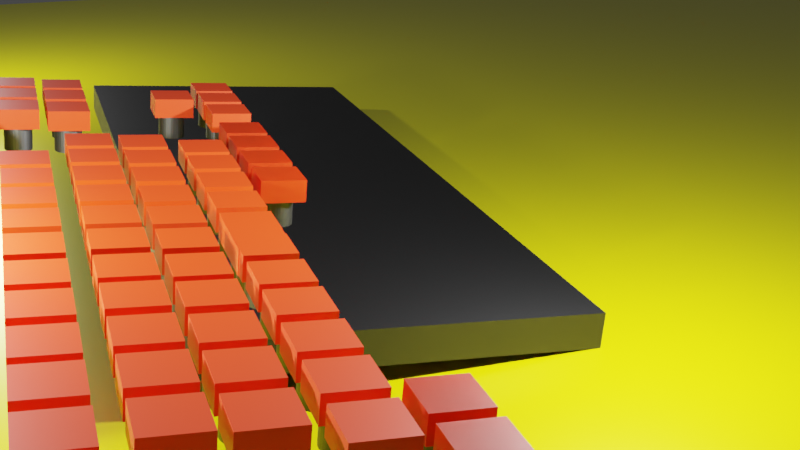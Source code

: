# Source: teclado.blend  (saved by Blender 3.1.7; exported with 4.5.12 LTS)
import bpy
from mathutils import Matrix  # noqa: F401  (used for matrix-valued properties, if any)

bpy.ops.wm.read_factory_settings(use_empty=True)
scene = bpy.context.scene
scene.name = 'Scene'

# ---- collections
col_keyboard = bpy.data.collections.new('keyboard'); scene.collection.children.link(col_keyboard)
col_pitutes = bpy.data.collections.new('Pitutes'); col_keyboard.children.link(col_pitutes)
col_key = bpy.data.collections.new('Key'); col_keyboard.children.link(col_key)
col_function_row = bpy.data.collections.new('Function Row'); col_keyboard.children.link(col_function_row)
col_number_row = bpy.data.collections.new('Number row'); col_keyboard.children.link(col_number_row)
col_qwery_row = bpy.data.collections.new('qwery row'); col_keyboard.children.link(col_qwery_row)
col_asdf_row = bpy.data.collections.new('asdf row'); col_keyboard.children.link(col_asdf_row)
col_zxcv_row = bpy.data.collections.new('zxcv row'); col_keyboard.children.link(col_zxcv_row)
col_down_row = bpy.data.collections.new('down row'); col_keyboard.children.link(col_down_row)
col_extra_keys = bpy.data.collections.new('Extra keys'); col_keyboard.children.link(col_extra_keys)

# ---- materials (node trees are filled in below, after node groups)
mat_reflective = bpy.data.materials.new('Reflective')
mat_reflective.use_transparent_shadow = False
mat_black = bpy.data.materials.new('Black')
mat_black.use_transparent_shadow = False
mat_orange = bpy.data.materials.new('Orange')
mat_orange.use_transparent_shadow = False
mat_metalico = bpy.data.materials.new('Metalico?')
mat_metalico.use_transparent_shadow = False

# ---- material node trees
mat_reflective.use_nodes = True; mat_reflective.node_tree.nodes.clear()
_N = mat_reflective.node_tree.nodes; _L = mat_reflective.node_tree.links
n0 = _N.new('ShaderNodeBsdfPrincipled'); n0.name = 'Principled BSDF'; n0.location = (10, 300)
n0.distribution = 'GGX'
n0.subsurface_method = 'RANDOM_WALK_SKIN'
n0.inputs[0].default_value = (0.8, 0.7535, 0.0, 1.0)
n0.inputs[1].default_value = 0.4646
n0.inputs[2].default_value = 0.2717
n0.inputs[3].default_value = 1.45
n0.inputs[13].default_value = 0.9094
n0.inputs[27].default_value = (0.0, 0.0, 0.0, 1.0)
n0.inputs[28].default_value = 1.0
n1 = _N.new('ShaderNodeOutputMaterial'); n1.name = 'Material Output'; n1.location = (300, 300)
_L.new(n0.outputs[0], n1.inputs[0])
n1.is_active_output = True
mat_black.use_nodes = True; mat_black.node_tree.nodes.clear()
_N = mat_black.node_tree.nodes; _L = mat_black.node_tree.links
n0 = _N.new('ShaderNodeBsdfPrincipled'); n0.name = 'Principled BSDF'; n0.location = (10, 300)
n0.distribution = 'GGX'
n0.subsurface_method = 'RANDOM_WALK_SKIN'
n0.inputs[0].default_value = (0.0, 0.0, 0.0, 1.0)
n0.inputs[3].default_value = 1.45
n0.inputs[27].default_value = (0.0, 0.0, 0.0, 1.0)
n0.inputs[28].default_value = 1.0
n1 = _N.new('ShaderNodeOutputMaterial'); n1.name = 'Material Output'; n1.location = (300, 300)
_L.new(n0.outputs[0], n1.inputs[0])
n1.is_active_output = True
mat_orange.use_nodes = True; mat_orange.node_tree.nodes.clear()
_N = mat_orange.node_tree.nodes; _L = mat_orange.node_tree.links
n0 = _N.new('ShaderNodeBsdfPrincipled'); n0.name = 'Principled BSDF'; n0.location = (10, 300)
n0.distribution = 'GGX'
n0.subsurface_method = 'RANDOM_WALK_SKIN'
n0.inputs[0].default_value = (0.8, 0.03698, 0.0, 1.0)
n0.inputs[3].default_value = 1.45
n0.inputs[27].default_value = (0.0, 0.0, 0.0, 1.0)
n0.inputs[28].default_value = 1.0
n1 = _N.new('ShaderNodeOutputMaterial'); n1.name = 'Material Output'; n1.location = (300, 300)
_L.new(n0.outputs[0], n1.inputs[0])
n1.is_active_output = True
mat_metalico.use_nodes = True; mat_metalico.node_tree.nodes.clear()
_N = mat_metalico.node_tree.nodes; _L = mat_metalico.node_tree.links
n0 = _N.new('ShaderNodeBsdfPrincipled'); n0.name = 'Principled BSDF'; n0.location = (10, 300)
n0.distribution = 'GGX'
n0.subsurface_method = 'RANDOM_WALK_SKIN'
n0.inputs[0].default_value = (0.1237, 0.1237, 0.1237, 1.0)
n0.inputs[1].default_value = 1.0
n0.inputs[3].default_value = 1.45
n0.inputs[27].default_value = (0.0, 0.0, 0.0, 1.0)
n0.inputs[28].default_value = 1.0
n1 = _N.new('ShaderNodeOutputMaterial'); n1.name = 'Material Output'; n1.location = (300, 300)
_L.new(n0.outputs[0], n1.inputs[0])
n1.is_active_output = True

# ---- world
world_world = bpy.data.worlds.new('World'); scene.world = world_world
world_world.use_nodes = True; world_world.node_tree.nodes.clear()
_N = world_world.node_tree.nodes; _L = world_world.node_tree.links
n0 = _N.new('ShaderNodeOutputWorld'); n0.name = 'World Output'; n0.location = (300, 300)
n1 = _N.new('ShaderNodeBackground'); n1.name = 'Background'; n1.location = (10, 300)
n1.inputs[0].default_value = (0.05088, 0.05088, 0.05088, 1.0)
_L.new(n1.outputs[0], n0.inputs[0])
n0.is_active_output = True
world_world.color = (0.05088, 0.05088, 0.05088)
world_world.use_sun_shadow = False
world_world.sun_shadow_jitter_overblur = 0.0

# ---- cameras
cam_camera = bpy.data.cameras.new('Camera')

# ---- lights
light_point_001 = bpy.data.lights.new('Point.001', 'POINT')
light_point_001.transmission_factor = 0.0
light_point_001.energy = 1e+04
light_point_001.shadow_soft_size = 0.25
light_point_001.shadow_maximum_resolution = 0.006
light_point_001.use_absolute_resolution = True
light_point_002 = bpy.data.lights.new('Point.002', 'POINT')
light_point_002.transmission_factor = 0.0
light_point_002.energy = 5000.0
light_point_002.shadow_soft_size = 0.25
light_point_002.shadow_maximum_resolution = 0.006
light_point_002.use_absolute_resolution = True
light_point_004 = bpy.data.lights.new('Point.004', 'POINT')
light_point_004.transmission_factor = 0.0
light_point_004.energy = 5000.0
light_point_004.shadow_soft_size = 0.25
light_point_004.shadow_maximum_resolution = 0.006
light_point_004.use_absolute_resolution = True

# ---- meshes
me_plane_001 = bpy.data.meshes.new('Plane.001')
me_plane_001.from_pydata([(-1.0, -1.0, 0.0), (1.0, -1.0, 0.0), (-1.0, 1.0, 0.0), (1.0, 1.0, 0.0)], [], [(0, 1, 3, 2)])
_uv = me_plane_001.uv_layers.new(name='UVMap')
_uv.uv.foreach_set('vector', [0.0, 0.0, 1.0, 0.0, 1.0, 1.0, 0.0, 1.0])
me_plane_001.materials.append(mat_reflective)
me_plane_001.use_remesh_fix_poles = True
me_plane_001.use_remesh_preserve_attributes = False
me_plane_001.update()
me_cube_008 = bpy.data.meshes.new('Cube.008')
me_cube_008.from_pydata([(-1.0, -1.0, -1.0), (-1.0, -1.0, 1.0), (-1.0, 1.0, -1.0), (-1.0, 1.0, 1.0), (1.0, -1.0, -1.0), (1.0, -1.0, 1.0), (1.0, 1.0, -1.0), (1.0, 1.0, 1.0)], [], [(0, 1, 3, 2), (2, 3, 7, 6), (6, 7, 5, 4), (4, 5, 1, 0), (2, 6, 4, 0), (7, 3, 1, 5)])
_uv = me_cube_008.uv_layers.new(name='UVMap')
_uv.uv.foreach_set('vector', [0.375, 0.0, 0.625, 0.0, 0.625, 0.25, 0.375, 0.25, 0.375, 0.25, 0.625, 0.25, 0.625, 0.5, 0.375, 0.5, 0.375, 0.5, 0.625, 0.5, 0.625, 0.75, 0.375, 0.75, 0.375, 0.75, 0.625, 0.75, 0.625, 1.0, 0.375, 1.0, 0.125, 0.5, 0.375, 0.5, 0.375, 0.75, 0.125, 0.75, 0.625, 0.5, 0.875, 0.5, 0.875, 0.75, 0.625, 0.75])
me_cube_008.materials.append(mat_black)
me_cube_008.use_remesh_fix_poles = True
me_cube_008.use_remesh_preserve_attributes = False
me_cube_008.update()
me_cube_010 = bpy.data.meshes.new('Cube.010')
me_cube_010.from_pydata([(-1.0, -1.0, -1.0), (-1.0, -1.0, 1.0), (-1.0, 1.0, -1.0), (-1.0, 1.0, 1.0), (1.0, -1.0, -1.0), (1.0, -1.0, 1.0), (1.0, 1.0, -1.0), (1.0, 1.0, 1.0)], [], [(0, 1, 3, 2), (2, 3, 7, 6), (6, 7, 5, 4), (4, 5, 1, 0), (2, 6, 4, 0), (7, 3, 1, 5)])
_uv = me_cube_010.uv_layers.new(name='UVMap')
_uv.uv.foreach_set('vector', [0.375, 0.0, 0.625, 0.0, 0.625, 0.25, 0.375, 0.25, 0.375, 0.25, 0.625, 0.25, 0.625, 0.5, 0.375, 0.5, 0.375, 0.5, 0.625, 0.5, 0.625, 0.75, 0.375, 0.75, 0.375, 0.75, 0.625, 0.75, 0.625, 1.0, 0.375, 1.0, 0.125, 0.5, 0.375, 0.5, 0.375, 0.75, 0.125, 0.75, 0.625, 0.5, 0.875, 0.5, 0.875, 0.75, 0.625, 0.75])
me_cube_010.materials.append(mat_orange)
me_cube_010.use_remesh_fix_poles = True
me_cube_010.use_remesh_preserve_attributes = False
me_cube_010.update()
me_cube_011 = bpy.data.meshes.new('Cube.011')
me_cube_011.from_pydata([(-1.0, -1.0, -1.0), (-1.0, -1.0, 1.0), (-1.0, 1.0, -1.0), (-1.0, 1.0, 1.0), (1.0, -1.0, -1.0), (1.0, -1.0, 1.0), (1.0, 1.0, -1.0), (1.0, 1.0, 1.0)], [], [(0, 1, 3, 2), (2, 3, 7, 6), (6, 7, 5, 4), (4, 5, 1, 0), (2, 6, 4, 0), (7, 3, 1, 5)])
_uv = me_cube_011.uv_layers.new(name='UVMap')
_uv.uv.foreach_set('vector', [0.375, 0.0, 0.625, 0.0, 0.625, 0.25, 0.375, 0.25, 0.375, 0.25, 0.625, 0.25, 0.625, 0.5, 0.375, 0.5, 0.375, 0.5, 0.625, 0.5, 0.625, 0.75, 0.375, 0.75, 0.375, 0.75, 0.625, 0.75, 0.625, 1.0, 0.375, 1.0, 0.125, 0.5, 0.375, 0.5, 0.375, 0.75, 0.125, 0.75, 0.625, 0.5, 0.875, 0.5, 0.875, 0.75, 0.625, 0.75])
me_cube_011.materials.append(mat_orange)
me_cube_011.use_remesh_fix_poles = True
me_cube_011.use_remesh_preserve_attributes = False
me_cube_011.update()
me_cylinder = bpy.data.meshes.new('Cylinder')
me_cylinder.from_pydata([(-6.653e-18, 0.3011, -0.3307), (7.112e-18, 0.2391, 0.3779), (0.0529, 0.2959, -0.3311), (0.0529, 0.2339, 0.3775), (0.1038, 0.2805, -0.3325), (0.1038, 0.2186, 0.3761), (0.1506, 0.2556, -0.3346), (0.1506, 0.1936, 0.3739), (0.1917, 0.222, -0.3376), (0.1917, 0.16, 0.371), (0.2254, 0.1811, -0.3412), (0.2254, 0.1191, 0.3674), (0.2505, 0.1344, -0.3452), (0.2505, 0.07237, 0.3633), (0.2659, 0.08369, -0.3497), (0.2659, 0.0217, 0.3589), (0.2711, 0.031, -0.3543), (0.2711, -0.031, 0.3543), (0.2659, -0.0217, -0.3589), (0.2659, -0.08369, 0.3497), (0.2505, -0.07237, -0.3633), (0.2505, -0.1344, 0.3452), (0.2254, -0.1191, -0.3674), (0.2254, -0.1811, 0.3412), (0.1917, -0.16, -0.371), (0.1917, -0.222, 0.3376), (0.1506, -0.1936, -0.3739), (0.1506, -0.2556, 0.3346), (0.1038, -0.2186, -0.3761), (0.1038, -0.2805, 0.3325), (0.0529, -0.2339, -0.3775), (0.0529, -0.2959, 0.3311), (-2.37e-08, -0.2391, -0.3779), (-2.37e-08, -0.3011, 0.3307), (-0.0529, -0.2339, -0.3775), (-0.0529, -0.2959, 0.3311), (-0.1038, -0.2186, -0.3761), (-0.1038, -0.2805, 0.3325), (-0.1506, -0.1936, -0.3739), (-0.1506, -0.2556, 0.3346), (-0.1917, -0.16, -0.371), (-0.1917, -0.222, 0.3376), (-0.2254, -0.1191, -0.3674), (-0.2254, -0.1811, 0.3412), (-0.2505, -0.07237, -0.3633), (-0.2505, -0.1344, 0.3452), (-0.2659, -0.0217, -0.3589), (-0.2659, -0.08369, 0.3497), (-0.2711, 0.031, -0.3543), (-0.2711, -0.031, 0.3543), (-0.2659, 0.08369, -0.3497), (-0.2659, 0.0217, 0.3589), (-0.2505, 0.1344, -0.3452), (-0.2505, 0.07237, 0.3633), (-0.2254, 0.1811, -0.3412), (-0.2254, 0.1191, 0.3674), (-0.1917, 0.222, -0.3376), (-0.1917, 0.16, 0.371), (-0.1506, 0.2556, -0.3346), (-0.1506, 0.1936, 0.3739), (-0.1038, 0.2805, -0.3325), (-0.1038, 0.2186, 0.3761), (-0.0529, 0.2959, -0.3311), (-0.0529, 0.2339, 0.3775)], [], [(0, 1, 3, 2), (2, 3, 5, 4), (4, 5, 7, 6), (6, 7, 9, 8), (8, 9, 11, 10), (10, 11, 13, 12), (12, 13, 15, 14), (14, 15, 17, 16), (16, 17, 19, 18), (18, 19, 21, 20), (20, 21, 23, 22), (22, 23, 25, 24), (24, 25, 27, 26), (26, 27, 29, 28), (28, 29, 31, 30), (30, 31, 33, 32), (32, 33, 35, 34), (34, 35, 37, 36), (36, 37, 39, 38), (38, 39, 41, 40), (40, 41, 43, 42), (42, 43, 45, 44), (44, 45, 47, 46), (46, 47, 49, 48), (48, 49, 51, 50), (50, 51, 53, 52), (52, 53, 55, 54), (54, 55, 57, 56), (56, 57, 59, 58), (58, 59, 61, 60), (3, 1, 63, 61, 59, 57, 55, 53, 51, 49, 47, 45, 43, 41, 39, 37, 35, 33, 31, 29, 27, 25, 23, 21, 19, 17, 15, 13, 11, 9, 7, 5), (60, 61, 63, 62), (62, 63, 1, 0), (0, 2, 4, 6, 8, 10, 12, 14, 16, 18, 20, 22, 24, 26, 28, 30, 32, 34, 36, 38, 40, 42, 44, 46, 48, 50, 52, 54, 56, 58, 60, 62)])
_uv = me_cylinder.uv_layers.new(name='UVMap')
_uv.uv.foreach_set('vector', [1.0, 0.5, 1.0, 1.0, 0.9688, 1.0, 0.9688, 0.5, 0.9688, 0.5, 0.9688, 1.0, 0.9375, 1.0, 0.9375, 0.5, 0.9375, 0.5, 0.9375, 1.0, 0.9062, 1.0, 0.9062, 0.5, 0.9062, 0.5, 0.9062, 1.0, 0.875, 1.0, 0.875, 0.5, 0.875, 0.5, 0.875, 1.0, 0.8438, 1.0, 0.8438, 0.5, 0.8438, 0.5, 0.8438, 1.0, 0.8125, 1.0, 0.8125, 0.5, 0.8125, 0.5, 0.8125, 1.0, 0.7812, 1.0, 0.7812, 0.5, 0.7812, 0.5, 0.7812, 1.0, 0.75, 1.0, 0.75, 0.5, 0.75, 0.5, 0.75, 1.0, 0.7188, 1.0, 0.7188, 0.5, 0.7188, 0.5, 0.7188, 1.0, 0.6875, 1.0, 0.6875, 0.5, 0.6875, 0.5, 0.6875, 1.0, 0.6562, 1.0, 0.6562, 0.5, 0.6562, 0.5, 0.6562, 1.0, 0.625, 1.0, 0.625, 0.5, 0.625, 0.5, 0.625, 1.0, 0.5938, 1.0, 0.5938, 0.5, 0.5938, 0.5, 0.5938, 1.0, 0.5625, 1.0, 0.5625, 0.5, 0.5625, 0.5, 0.5625, 1.0, 0.5312, 1.0, 0.5312, 0.5, 0.5312, 0.5, 0.5312, 1.0, 0.5, 1.0, 0.5, 0.5, 0.5, 0.5, 0.5, 1.0, 0.4688, 1.0, 0.4688, 0.5, 0.4688, 0.5, 0.4688, 1.0, 0.4375, 1.0, 0.4375, 0.5, 0.4375, 0.5, 0.4375, 1.0, 0.4062, 1.0, 0.4062, 0.5, 0.4062, 0.5, 0.4062, 1.0, 0.375, 1.0, 0.375, 0.5, 0.375, 0.5, 0.375, 1.0, 0.3438, 1.0, 0.3438, 0.5, 0.3438, 0.5, 0.3438, 1.0, 0.3125, 1.0, 0.3125, 0.5, 0.3125, 0.5, 0.3125, 1.0, 0.2812, 1.0, 0.2812, 0.5, 0.2812, 0.5, 0.2812, 1.0, 0.25, 1.0, 0.25, 0.5, 0.25, 0.5, 0.25, 1.0, 0.2188, 1.0, 0.2188, 0.5, 0.2188, 0.5, 0.2188, 1.0, 0.1875, 1.0, 0.1875, 0.5, 0.1875, 0.5, 0.1875, 1.0, 0.1562, 1.0, 0.1562, 0.5, 0.1562, 0.5, 0.1562, 1.0, 0.125, 1.0, 0.125, 0.5, 0.125, 0.5, 0.125, 1.0, 0.09375, 1.0, 0.09375, 0.5, 0.09375, 0.5, 0.09375, 1.0, 0.0625, 1.0, 0.0625, 0.5, 0.2968, 0.4854, 0.25, 0.49, 0.2032, 0.4854, 0.1582, 0.4717, 0.1167, 0.4496, 0.08029, 0.4197, 0.05045, 0.3833, 0.02827, 0.3418, 0.01461, 0.2968, 0.01, 0.25, 0.01461, 0.2032, 0.02827, 0.1582, 0.05045, 0.1167, 0.08029, 0.08029, 0.1167, 0.05045, 0.1582, 0.02827, 0.2032, 0.01461, 0.25, 0.01, 0.2968, 0.01461, 0.3418, 0.02827, 0.3833, 0.05045, 0.4197, 0.08029, 0.4496, 0.1167, 0.4717, 0.1582, 0.4854, 0.2032, 0.49, 0.25, 0.4854, 0.2968, 0.4717, 0.3418, 0.4496, 0.3833, 0.4197, 0.4197, 0.3833, 0.4496, 0.3418, 0.4717, 0.0625, 0.5, 0.0625, 1.0, 0.03125, 1.0, 0.03125, 0.5, 0.03125, 0.5, 0.03125, 1.0, 0.0, 1.0, 0.0, 0.5, 0.75, 0.49, 0.7968, 0.4854, 0.8418, 0.4717, 0.8833, 0.4496, 0.9197, 0.4197, 0.9496, 0.3833, 0.9717, 0.3418, 0.9854, 0.2968, 0.99, 0.25, 0.9854, 0.2032, 0.9717, 0.1582, 0.9496, 0.1167, 0.9197, 0.08029, 0.8833, 0.05045, 0.8418, 0.02827, 0.7968, 0.01461, 0.75, 0.01, 0.7032, 0.01461, 0.6582, 0.02827, 0.6167, 0.05045, 0.5803, 0.08029, 0.5504, 0.1167, 0.5283, 0.1582, 0.5146, 0.2032, 0.51, 0.25, 0.5146, 0.2968, 0.5283, 0.3418, 0.5504, 0.3833, 0.5803, 0.4197, 0.6167, 0.4496, 0.6582, 0.4717, 0.7032, 0.4854])
me_cylinder.materials.append(mat_metalico)
me_cylinder.use_remesh_fix_poles = True
me_cylinder.use_remesh_preserve_attributes = False
me_cylinder.update()
me_cube_012 = bpy.data.meshes.new('Cube.012')
me_cube_012.from_pydata([(-0.3999, -0.3798, -0.2364), (-0.4023, -0.4145, 0.1621), (-0.3976, 0.4172, -0.1669), (-0.4001, 0.3824, 0.2316), (0.4001, -0.3824, -0.2316), (0.3976, -0.4172, 0.1669), (0.4023, 0.4145, -0.1621), (0.3999, 0.3798, 0.2364)], [], [(0, 1, 3, 2), (2, 3, 7, 6), (6, 7, 5, 4), (4, 5, 1, 0), (2, 6, 4, 0), (7, 3, 1, 5)])
_uv = me_cube_012.uv_layers.new(name='UVMap')
_uv.uv.foreach_set('vector', [0.375, 0.0, 0.625, 0.0, 0.625, 0.25, 0.375, 0.25, 0.375, 0.25, 0.625, 0.25, 0.625, 0.5, 0.375, 0.5, 0.375, 0.5, 0.625, 0.5, 0.625, 0.75, 0.375, 0.75, 0.375, 0.75, 0.625, 0.75, 0.625, 1.0, 0.375, 1.0, 0.125, 0.5, 0.375, 0.5, 0.375, 0.75, 0.125, 0.75, 0.625, 0.5, 0.875, 0.5, 0.875, 0.75, 0.625, 0.75])
me_cube_012.materials.append(mat_orange)
me_cube_012.use_remesh_fix_poles = True
me_cube_012.use_remesh_preserve_attributes = False
me_cube_012.update()

# ---- objects
ob_camera = bpy.data.objects.new('Camera', cam_camera)
ob_plane = bpy.data.objects.new('Plane', me_plane_001)
ob_light_key = bpy.data.objects.new('Light Key', light_point_001)
ob_light_fill = bpy.data.objects.new('Light Fill', light_point_002)
ob_light_back = bpy.data.objects.new('Light Back', light_point_004)
ob_base = bpy.data.objects.new('Base', me_cube_008)
ob_pitute = bpy.data.objects.new('Pitute', me_cube_010)
ob_pitute_001 = bpy.data.objects.new('Pitute.001', me_cube_011)
ob_key_down = bpy.data.objects.new('Key Down', me_cylinder)
ob_key_up = bpy.data.objects.new('Key Up', me_cube_012)
ob_key = bpy.data.objects.new('Key', None)
ob_key_001 = bpy.data.objects.new('Key.001', None)
ob_key_002 = bpy.data.objects.new('Key.002', None)
ob_key_003 = bpy.data.objects.new('Key.003', None)
ob_key_004 = bpy.data.objects.new('Key.004', None)
ob_key_005 = bpy.data.objects.new('Key.005', None)
ob_key_006 = bpy.data.objects.new('Key.006', None)
ob_key_007 = bpy.data.objects.new('Key.007', None)
ob_key_008 = bpy.data.objects.new('Key.008', None)
ob_key_009 = bpy.data.objects.new('Key.009', None)
ob_key_010 = bpy.data.objects.new('Key.010', None)
ob_key_011 = bpy.data.objects.new('Key.011', None)
ob_key_012 = bpy.data.objects.new('Key.012', None)
ob_key_013 = bpy.data.objects.new('Key.013', None)
ob_key_014 = bpy.data.objects.new('Key.014', None)
ob_key_015 = bpy.data.objects.new('Key.015', None)
ob_key_016 = bpy.data.objects.new('Key.016', None)
ob_key_017 = bpy.data.objects.new('Key.017', None)
ob_key_018 = bpy.data.objects.new('Key.018', None)
ob_key_019 = bpy.data.objects.new('Key.019', None)
ob_key_020 = bpy.data.objects.new('Key.020', None)
ob_key_021 = bpy.data.objects.new('Key.021', None)
ob_key_022 = bpy.data.objects.new('Key.022', None)
ob_key_023 = bpy.data.objects.new('Key.023', None)
ob_key_024 = bpy.data.objects.new('Key.024', None)
ob_key_025 = bpy.data.objects.new('Key.025', None)
ob_key_050 = bpy.data.objects.new('Key.050', None)
ob_key_026 = bpy.data.objects.new('Key.026', None)
ob_key_027 = bpy.data.objects.new('Key.027', None)
ob_key_028 = bpy.data.objects.new('Key.028', None)
ob_key_029 = bpy.data.objects.new('Key.029', None)
ob_key_030 = bpy.data.objects.new('Key.030', None)
ob_key_031 = bpy.data.objects.new('Key.031', None)
ob_key_032 = bpy.data.objects.new('Key.032', None)
ob_key_033 = bpy.data.objects.new('Key.033', None)
ob_key_034 = bpy.data.objects.new('Key.034', None)
ob_key_035 = bpy.data.objects.new('Key.035', None)
ob_key_036 = bpy.data.objects.new('Key.036', None)
ob_key_038 = bpy.data.objects.new('Key.038', None)
ob_key_084 = bpy.data.objects.new('Key.084', None)
ob_key_085 = bpy.data.objects.new('Key.085', None)
ob_key_086 = bpy.data.objects.new('Key.086', None)
ob_key_090 = bpy.data.objects.new('Key.090', None)
ob_key_091 = bpy.data.objects.new('Key.091', None)
ob_key_092 = bpy.data.objects.new('Key.092', None)
ob_key_037 = bpy.data.objects.new('Key.037', None)
ob_key_039 = bpy.data.objects.new('Key.039', None)
ob_key_040 = bpy.data.objects.new('Key.040', None)
ob_key_041 = bpy.data.objects.new('Key.041', None)
ob_key_042 = bpy.data.objects.new('Key.042', None)
ob_key_043 = bpy.data.objects.new('Key.043', None)
ob_key_044 = bpy.data.objects.new('Key.044', None)
ob_key_045 = bpy.data.objects.new('Key.045', None)
ob_key_046 = bpy.data.objects.new('Key.046', None)
ob_key_047 = bpy.data.objects.new('Key.047', None)
ob_key_048 = bpy.data.objects.new('Key.048', None)
ob_key_049 = bpy.data.objects.new('Key.049', None)
ob_key_062 = bpy.data.objects.new('Key.062', None)
ob_key_063 = bpy.data.objects.new('Key.063', None)
ob_key_087 = bpy.data.objects.new('Key.087', None)
ob_key_088 = bpy.data.objects.new('Key.088', None)
ob_key_089 = bpy.data.objects.new('Key.089', None)
ob_key_051 = bpy.data.objects.new('Key.051', None)
ob_key_052 = bpy.data.objects.new('Key.052', None)
ob_key_053 = bpy.data.objects.new('Key.053', None)
ob_key_054 = bpy.data.objects.new('Key.054', None)
ob_key_055 = bpy.data.objects.new('Key.055', None)
ob_key_056 = bpy.data.objects.new('Key.056', None)
ob_key_057 = bpy.data.objects.new('Key.057', None)
ob_key_058 = bpy.data.objects.new('Key.058', None)
ob_key_059 = bpy.data.objects.new('Key.059', None)
ob_key_060 = bpy.data.objects.new('Key.060', None)
ob_key_061 = bpy.data.objects.new('Key.061', None)
ob_key_080 = bpy.data.objects.new('Key.080', None)
ob_key_064 = bpy.data.objects.new('Key.064', None)
ob_key_065 = bpy.data.objects.new('Key.065', None)
ob_key_066 = bpy.data.objects.new('Key.066', None)
ob_key_067 = bpy.data.objects.new('Key.067', None)
ob_key_071 = bpy.data.objects.new('Key.071', None)
ob_key_072 = bpy.data.objects.new('Key.072', None)
ob_key_073 = bpy.data.objects.new('Key.073', None)
ob_key_074 = bpy.data.objects.new('Key.074', None)
ob_key_068 = bpy.data.objects.new('Key.068', None)
ob_key_069 = bpy.data.objects.new('Key.069', None)
ob_key_070 = bpy.data.objects.new('Key.070', None)
ob_key_075 = bpy.data.objects.new('Key.075', None)
ob_key_076 = bpy.data.objects.new('Key.076', None)
ob_key_077 = bpy.data.objects.new('Key.077', None)
ob_key_078 = bpy.data.objects.new('Key.078', None)
ob_key_079 = bpy.data.objects.new('Key.079', None)
ob_key_081 = bpy.data.objects.new('Key.081', None)
ob_key_082 = bpy.data.objects.new('Key.082', None)
ob_key_083 = bpy.data.objects.new('Key.083', None)

# ---- transforms, parenting, visibility, modifiers, constraints
ob_camera.location = (-26.18, 7.087, 9.472)
ob_camera.rotation_euler = (1.207, 7.3e-05, -1.904)
ob_plane.location = (-1.472, 0.405, -0.04434)
ob_plane.scale = (34.9, 34.9, 34.9)
ob_light_key.parent = ob_camera
ob_light_key.matrix_parent_inverse = Matrix(((-0.305, -0.9523, -3.165e-05, -0.1219), (0.3366, -0.1078, 0.9355, 1.771), (-0.8909, 0.2853, 0.3534, -30.08), (0.0, 0.0, -0.0, 1.0)))
ob_light_key.location = (-12.49, -0.6047, 5.325)
ob_light_fill.parent = ob_camera
ob_light_fill.matrix_parent_inverse = Matrix(((-0.305, -0.9523, -3.165e-05, -0.1219), (0.3366, -0.1078, 0.9355, 1.771), (-0.8909, 0.2853, 0.3534, -30.08), (0.0, 0.0, -0.0, 1.0)))
ob_light_fill.location = (-12.49, 11.71, 5.325)
ob_light_back.parent = ob_camera
ob_light_back.matrix_parent_inverse = Matrix(((-0.305, -0.9523, -3.165e-05, -0.1219), (0.3366, -0.1078, 0.9355, 1.771), (-0.8909, 0.2853, 0.3534, -30.08), (0.0, 0.0, -0.0, 1.0)))
ob_light_back.location = (13.28, 11.71, 5.325)
ob_base.location = (-0.6855, 1.268, 0.6434)
ob_base.rotation_euler = (0.08727, -0.0, 0.0)
ob_base.scale = (9.191, 3.824, 0.3571)
ob_pitute.location = (-8.082, 3.998, 0.4899)
ob_pitute.scale = (0.7, 0.1, 0.5)
ob_pitute_001.location = (7.143, 3.998, 0.4899)
ob_pitute_001.scale = (0.7, 0.1, 0.5)
ob_key_down.location = (-9.242, 4.229, 1.956)
ob_key_up.location = (-9.239, 4.198, 2.298)
ob_key.location = (-9.239, 4.198, 1.517)
ob_key.instance_type = 'COLLECTION'
ob_key_001.location = (-7.773, 4.198, 1.517)
ob_key_001.instance_type = 'COLLECTION'
ob_key_002.location = (-6.741, 4.198, 1.517)
ob_key_002.instance_type = 'COLLECTION'
ob_key_003.location = (-5.732, 4.198, 1.517)
ob_key_003.instance_type = 'COLLECTION'
ob_key_004.location = (-4.7, 4.198, 1.517)
ob_key_004.instance_type = 'COLLECTION'
ob_key_005.location = (-3.228, 4.198, 1.517)
ob_key_005.instance_type = 'COLLECTION'
ob_key_006.location = (-2.196, 4.198, 1.517)
ob_key_006.instance_type = 'COLLECTION'
ob_key_007.location = (-1.187, 4.198, 1.517)
ob_key_007.instance_type = 'COLLECTION'
ob_key_008.location = (-0.1547, 4.198, 1.517)
ob_key_008.instance_type = 'COLLECTION'
ob_key_009.location = (1.233, 4.198, 1.517)
ob_key_009.instance_type = 'COLLECTION'
ob_key_010.location = (2.265, 4.198, 1.517)
ob_key_010.instance_type = 'COLLECTION'
ob_key_011.location = (3.274, 4.198, 1.517)
ob_key_011.instance_type = 'COLLECTION'
ob_key_012.location = (4.306, 4.198, 1.517)
ob_key_012.instance_type = 'COLLECTION'
ob_key_013.location = (-9.16, 3.026, 1.367)
ob_key_013.instance_type = 'COLLECTION'
ob_key_014.location = (-8.128, 3.026, 1.367)
ob_key_014.instance_type = 'COLLECTION'
ob_key_015.location = (-7.119, 3.026, 1.367)
ob_key_015.instance_type = 'COLLECTION'
ob_key_016.location = (-6.087, 3.026, 1.367)
ob_key_016.instance_type = 'COLLECTION'
ob_key_017.location = (-5.107, 3.026, 1.367)
ob_key_017.instance_type = 'COLLECTION'
ob_key_018.location = (-4.075, 3.026, 1.367)
ob_key_018.instance_type = 'COLLECTION'
ob_key_019.location = (-3.066, 3.026, 1.367)
ob_key_019.instance_type = 'COLLECTION'
ob_key_020.location = (-2.034, 3.026, 1.367)
ob_key_020.instance_type = 'COLLECTION'
ob_key_021.location = (-0.9808, 3.026, 1.367)
ob_key_021.instance_type = 'COLLECTION'
ob_key_022.location = (0.0512, 3.026, 1.367)
ob_key_022.instance_type = 'COLLECTION'
ob_key_023.location = (1.06, 3.026, 1.367)
ob_key_023.instance_type = 'COLLECTION'
ob_key_024.location = (2.092, 3.026, 1.367)
ob_key_024.instance_type = 'COLLECTION'
ob_key_025.location = (3.731, 3.026, 1.367)
ob_key_025.scale = (2.384, 1.0, 1.0)
ob_key_025.instance_type = 'COLLECTION'
ob_key_050.location = (4.215, 1.432, 1.203)
ob_key_050.rotation_euler = (-0.001129, 0.0859, -1.584)
ob_key_050.scale = (2.384, 1.0, 1.0)
ob_key_050.instance_type = 'COLLECTION'
ob_key_026.location = (-7.038, 1.9, 1.268)
ob_key_026.instance_type = 'COLLECTION'
ob_key_027.location = (-6.006, 1.9, 1.268)
ob_key_027.instance_type = 'COLLECTION'
ob_key_028.location = (-4.997, 1.9, 1.268)
ob_key_028.instance_type = 'COLLECTION'
ob_key_029.location = (-3.965, 1.9, 1.268)
ob_key_029.instance_type = 'COLLECTION'
ob_key_030.location = (-2.984, 1.9, 1.268)
ob_key_030.instance_type = 'COLLECTION'
ob_key_031.location = (-1.952, 1.9, 1.268)
ob_key_031.instance_type = 'COLLECTION'
ob_key_032.location = (-0.9433, 1.9, 1.268)
ob_key_032.instance_type = 'COLLECTION'
ob_key_033.location = (0.08869, 1.9, 1.268)
ob_key_033.instance_type = 'COLLECTION'
ob_key_034.location = (1.142, 1.9, 1.268)
ob_key_034.instance_type = 'COLLECTION'
ob_key_035.location = (2.173, 1.9, 1.268)
ob_key_035.instance_type = 'COLLECTION'
ob_key_036.location = (3.183, 1.9, 1.268)
ob_key_036.instance_type = 'COLLECTION'
ob_key_038.location = (-8.631, 1.9, 1.268)
ob_key_038.scale = (2.384, 1.0, 1.0)
ob_key_038.instance_type = 'COLLECTION'
ob_key_084.location = (5.721, 3.065, 1.387)
ob_key_084.instance_type = 'COLLECTION'
ob_key_085.location = (6.753, 3.065, 1.387)
ob_key_085.instance_type = 'COLLECTION'
ob_key_086.location = (7.762, 3.065, 1.387)
ob_key_086.instance_type = 'COLLECTION'
ob_key_090.location = (5.721, 4.231, 1.483)
ob_key_090.instance_type = 'COLLECTION'
ob_key_091.location = (6.753, 4.231, 1.483)
ob_key_091.instance_type = 'COLLECTION'
ob_key_092.location = (7.762, 4.231, 1.483)
ob_key_092.instance_type = 'COLLECTION'
ob_key_037.location = (-7.038, 0.9481, 1.149)
ob_key_037.instance_type = 'COLLECTION'
ob_key_039.location = (-6.006, 0.9481, 1.149)
ob_key_039.instance_type = 'COLLECTION'
ob_key_040.location = (-4.997, 0.9481, 1.149)
ob_key_040.instance_type = 'COLLECTION'
ob_key_041.location = (-3.965, 0.9481, 1.149)
ob_key_041.instance_type = 'COLLECTION'
ob_key_042.location = (-2.984, 0.9481, 1.149)
ob_key_042.instance_type = 'COLLECTION'
ob_key_043.location = (-1.952, 0.9481, 1.149)
ob_key_043.instance_type = 'COLLECTION'
ob_key_044.location = (-0.9433, 0.9481, 1.149)
ob_key_044.instance_type = 'COLLECTION'
ob_key_045.location = (0.08869, 0.9481, 1.149)
ob_key_045.instance_type = 'COLLECTION'
ob_key_046.location = (1.142, 0.9481, 1.149)
ob_key_046.instance_type = 'COLLECTION'
ob_key_047.location = (2.173, 0.9481, 1.149)
ob_key_047.instance_type = 'COLLECTION'
ob_key_048.location = (3.183, 0.9481, 1.149)
ob_key_048.instance_type = 'COLLECTION'
ob_key_049.location = (-8.631, 0.9481, 1.149)
ob_key_049.scale = (2.384, 1.0, 1.0)
ob_key_049.instance_type = 'COLLECTION'
ob_key_062.location = (3.993, -0.08013, 1.078)
ob_key_062.scale = (1.637, 1.0, 1.0)
ob_key_062.instance_type = 'COLLECTION'
ob_key_063.location = (-8.802, -0.08013, 1.078)
ob_key_063.scale = (1.723, 1.0, 1.0)
ob_key_063.instance_type = 'COLLECTION'
ob_key_087.location = (5.721, 2.113, 1.268)
ob_key_087.instance_type = 'COLLECTION'
ob_key_088.location = (6.753, 2.113, 1.268)
ob_key_088.instance_type = 'COLLECTION'
ob_key_089.location = (7.762, 2.113, 1.268)
ob_key_089.instance_type = 'COLLECTION'
ob_key_051.location = (-7.491, -0.09117, 1.078)
ob_key_051.instance_type = 'COLLECTION'
ob_key_052.location = (-6.459, -0.09117, 1.078)
ob_key_052.instance_type = 'COLLECTION'
ob_key_053.location = (-5.449, -0.09117, 1.078)
ob_key_053.instance_type = 'COLLECTION'
ob_key_054.location = (-4.418, -0.09117, 1.078)
ob_key_054.instance_type = 'COLLECTION'
ob_key_055.location = (-3.437, -0.09117, 1.078)
ob_key_055.instance_type = 'COLLECTION'
ob_key_056.location = (-2.405, -0.09117, 1.078)
ob_key_056.instance_type = 'COLLECTION'
ob_key_057.location = (-1.396, -0.09117, 1.078)
ob_key_057.instance_type = 'COLLECTION'
ob_key_058.location = (-0.3637, -0.09117, 1.078)
ob_key_058.instance_type = 'COLLECTION'
ob_key_059.location = (0.6891, -0.09117, 1.078)
ob_key_059.instance_type = 'COLLECTION'
ob_key_060.location = (1.721, -0.09117, 1.078)
ob_key_060.instance_type = 'COLLECTION'
ob_key_061.location = (2.73, -0.09117, 1.078)
ob_key_061.instance_type = 'COLLECTION'
ob_key_080.location = (6.736, -0.09117, 1.078)
ob_key_080.instance_type = 'COLLECTION'
ob_key_064.location = (-9.038, -1.115, 0.935)
ob_key_064.instance_type = 'COLLECTION'
ob_key_065.location = (-8.006, -1.115, 0.935)
ob_key_065.instance_type = 'COLLECTION'
ob_key_066.location = (-6.997, -1.115, 0.935)
ob_key_066.instance_type = 'COLLECTION'
ob_key_067.location = (-2.942, -1.115, 0.935)
ob_key_067.scale = (8.686, 1.0, 1.0)
ob_key_067.instance_type = 'COLLECTION'
ob_key_071.location = (1.112, -1.115, 0.935)
ob_key_071.instance_type = 'COLLECTION'
ob_key_072.location = (2.165, -1.115, 0.935)
ob_key_072.instance_type = 'COLLECTION'
ob_key_073.location = (3.197, -1.115, 0.935)
ob_key_073.instance_type = 'COLLECTION'
ob_key_074.location = (4.206, -1.115, 0.935)
ob_key_074.instance_type = 'COLLECTION'
ob_key_068.location = (-9.038, -1.115, 0.935)
ob_key_068.instance_type = 'COLLECTION'
ob_key_069.location = (-8.006, -1.115, 0.935)
ob_key_069.instance_type = 'COLLECTION'
ob_key_070.location = (-6.997, -1.115, 0.935)
ob_key_070.instance_type = 'COLLECTION'
ob_key_075.location = (-2.942, -1.115, 0.935)
ob_key_075.scale = (8.686, 1.0, 1.0)
ob_key_075.instance_type = 'COLLECTION'
ob_key_076.location = (1.112, -1.115, 0.935)
ob_key_076.instance_type = 'COLLECTION'
ob_key_077.location = (2.165, -1.115, 0.935)
ob_key_077.instance_type = 'COLLECTION'
ob_key_078.location = (3.197, -1.115, 0.935)
ob_key_078.instance_type = 'COLLECTION'
ob_key_079.location = (4.206, -1.115, 0.935)
ob_key_079.instance_type = 'COLLECTION'
ob_key_081.location = (5.725, -1.115, 0.935)
ob_key_081.instance_type = 'COLLECTION'
ob_key_082.location = (6.757, -1.115, 0.935)
ob_key_082.instance_type = 'COLLECTION'
ob_key_083.location = (7.766, -1.115, 0.935)
ob_key_083.instance_type = 'COLLECTION'
ob_key.instance_collection = col_key
ob_key_001.instance_collection = col_key
ob_key_002.instance_collection = col_key
ob_key_003.instance_collection = col_key
ob_key_004.instance_collection = col_key
ob_key_005.instance_collection = col_key
ob_key_006.instance_collection = col_key
ob_key_007.instance_collection = col_key
ob_key_008.instance_collection = col_key
ob_key_009.instance_collection = col_key
ob_key_010.instance_collection = col_key
ob_key_011.instance_collection = col_key
ob_key_012.instance_collection = col_key
ob_key_013.instance_collection = col_key
ob_key_014.instance_collection = col_key
ob_key_015.instance_collection = col_key
ob_key_016.instance_collection = col_key
ob_key_017.instance_collection = col_key
ob_key_018.instance_collection = col_key
ob_key_019.instance_collection = col_key
ob_key_020.instance_collection = col_key
ob_key_021.instance_collection = col_key
ob_key_022.instance_collection = col_key
ob_key_023.instance_collection = col_key
ob_key_024.instance_collection = col_key
ob_key_025.instance_collection = col_key
ob_key_050.instance_collection = col_key
ob_key_026.instance_collection = col_key
ob_key_027.instance_collection = col_key
ob_key_028.instance_collection = col_key
ob_key_029.instance_collection = col_key
ob_key_030.instance_collection = col_key
ob_key_031.instance_collection = col_key
ob_key_032.instance_collection = col_key
ob_key_033.instance_collection = col_key
ob_key_034.instance_collection = col_key
ob_key_035.instance_collection = col_key
ob_key_036.instance_collection = col_key
ob_key_038.instance_collection = col_key
ob_key_084.instance_collection = col_key
ob_key_085.instance_collection = col_key
ob_key_086.instance_collection = col_key
ob_key_090.instance_collection = col_key
ob_key_091.instance_collection = col_key
ob_key_092.instance_collection = col_key
ob_key_037.instance_collection = col_key
ob_key_039.instance_collection = col_key
ob_key_040.instance_collection = col_key
ob_key_041.instance_collection = col_key
ob_key_042.instance_collection = col_key
ob_key_043.instance_collection = col_key
ob_key_044.instance_collection = col_key
ob_key_045.instance_collection = col_key
ob_key_046.instance_collection = col_key
ob_key_047.instance_collection = col_key
ob_key_048.instance_collection = col_key
ob_key_049.instance_collection = col_key
ob_key_062.instance_collection = col_key
ob_key_063.instance_collection = col_key
ob_key_087.instance_collection = col_key
ob_key_088.instance_collection = col_key
ob_key_089.instance_collection = col_key
ob_key_051.instance_collection = col_key
ob_key_052.instance_collection = col_key
ob_key_053.instance_collection = col_key
ob_key_054.instance_collection = col_key
ob_key_055.instance_collection = col_key
ob_key_056.instance_collection = col_key
ob_key_057.instance_collection = col_key
ob_key_058.instance_collection = col_key
ob_key_059.instance_collection = col_key
ob_key_060.instance_collection = col_key
ob_key_061.instance_collection = col_key
ob_key_080.instance_collection = col_key
ob_key_064.instance_collection = col_key
ob_key_065.instance_collection = col_key
ob_key_066.instance_collection = col_key
ob_key_067.instance_collection = col_key
ob_key_071.instance_collection = col_key
ob_key_072.instance_collection = col_key
ob_key_073.instance_collection = col_key
ob_key_074.instance_collection = col_key
ob_key_068.instance_collection = col_key
ob_key_069.instance_collection = col_key
ob_key_070.instance_collection = col_key
ob_key_075.instance_collection = col_key
ob_key_076.instance_collection = col_key
ob_key_077.instance_collection = col_key
ob_key_078.instance_collection = col_key
ob_key_079.instance_collection = col_key
ob_key_081.instance_collection = col_key
ob_key_082.instance_collection = col_key
ob_key_083.instance_collection = col_key

# ---- collection membership
scene.collection.objects.link(ob_camera)
scene.collection.objects.link(ob_plane)
scene.collection.objects.link(ob_light_key)
scene.collection.objects.link(ob_light_fill)
scene.collection.objects.link(ob_light_back)
col_keyboard.objects.link(ob_base)
col_pitutes.objects.link(ob_pitute)
col_pitutes.objects.link(ob_pitute_001)
col_key.objects.link(ob_key_down)
col_key.objects.link(ob_key_up)
col_function_row.objects.link(ob_key)
col_function_row.objects.link(ob_key_001)
col_function_row.objects.link(ob_key_002)
col_function_row.objects.link(ob_key_003)
col_function_row.objects.link(ob_key_004)
col_function_row.objects.link(ob_key_005)
col_function_row.objects.link(ob_key_006)
col_function_row.objects.link(ob_key_007)
col_function_row.objects.link(ob_key_008)
col_function_row.objects.link(ob_key_009)
col_function_row.objects.link(ob_key_010)
col_function_row.objects.link(ob_key_011)
col_function_row.objects.link(ob_key_012)
col_number_row.objects.link(ob_key_013)
col_number_row.objects.link(ob_key_014)
col_number_row.objects.link(ob_key_015)
col_number_row.objects.link(ob_key_016)
col_number_row.objects.link(ob_key_017)
col_number_row.objects.link(ob_key_018)
col_number_row.objects.link(ob_key_019)
col_number_row.objects.link(ob_key_020)
col_number_row.objects.link(ob_key_021)
col_number_row.objects.link(ob_key_022)
col_number_row.objects.link(ob_key_023)
col_number_row.objects.link(ob_key_024)
col_number_row.objects.link(ob_key_025)
col_number_row.objects.link(ob_key_050)
col_qwery_row.objects.link(ob_key_026)
col_qwery_row.objects.link(ob_key_027)
col_qwery_row.objects.link(ob_key_028)
col_qwery_row.objects.link(ob_key_029)
col_qwery_row.objects.link(ob_key_030)
col_qwery_row.objects.link(ob_key_031)
col_qwery_row.objects.link(ob_key_032)
col_qwery_row.objects.link(ob_key_033)
col_qwery_row.objects.link(ob_key_034)
col_qwery_row.objects.link(ob_key_035)
col_qwery_row.objects.link(ob_key_036)
col_qwery_row.objects.link(ob_key_038)
col_qwery_row.objects.link(ob_key_084)
col_qwery_row.objects.link(ob_key_085)
col_qwery_row.objects.link(ob_key_086)
col_qwery_row.objects.link(ob_key_090)
col_qwery_row.objects.link(ob_key_091)
col_qwery_row.objects.link(ob_key_092)
col_asdf_row.objects.link(ob_key_037)
col_asdf_row.objects.link(ob_key_039)
col_asdf_row.objects.link(ob_key_040)
col_asdf_row.objects.link(ob_key_041)
col_asdf_row.objects.link(ob_key_042)
col_asdf_row.objects.link(ob_key_043)
col_asdf_row.objects.link(ob_key_044)
col_asdf_row.objects.link(ob_key_045)
col_asdf_row.objects.link(ob_key_046)
col_asdf_row.objects.link(ob_key_047)
col_asdf_row.objects.link(ob_key_048)
col_asdf_row.objects.link(ob_key_049)
col_asdf_row.objects.link(ob_key_062)
col_asdf_row.objects.link(ob_key_063)
col_asdf_row.objects.link(ob_key_087)
col_asdf_row.objects.link(ob_key_088)
col_asdf_row.objects.link(ob_key_089)
col_zxcv_row.objects.link(ob_key_051)
col_zxcv_row.objects.link(ob_key_052)
col_zxcv_row.objects.link(ob_key_053)
col_zxcv_row.objects.link(ob_key_054)
col_zxcv_row.objects.link(ob_key_055)
col_zxcv_row.objects.link(ob_key_056)
col_zxcv_row.objects.link(ob_key_057)
col_zxcv_row.objects.link(ob_key_058)
col_zxcv_row.objects.link(ob_key_059)
col_zxcv_row.objects.link(ob_key_060)
col_zxcv_row.objects.link(ob_key_061)
col_zxcv_row.objects.link(ob_key_080)
col_down_row.objects.link(ob_key_064)
col_down_row.objects.link(ob_key_065)
col_down_row.objects.link(ob_key_066)
col_down_row.objects.link(ob_key_067)
col_down_row.objects.link(ob_key_071)
col_down_row.objects.link(ob_key_072)
col_down_row.objects.link(ob_key_073)
col_down_row.objects.link(ob_key_074)
col_extra_keys.objects.link(ob_key_068)
col_extra_keys.objects.link(ob_key_069)
col_extra_keys.objects.link(ob_key_070)
col_extra_keys.objects.link(ob_key_075)
col_extra_keys.objects.link(ob_key_076)
col_extra_keys.objects.link(ob_key_077)
col_extra_keys.objects.link(ob_key_078)
col_extra_keys.objects.link(ob_key_079)
col_extra_keys.objects.link(ob_key_081)
col_extra_keys.objects.link(ob_key_082)
col_extra_keys.objects.link(ob_key_083)
def _layer_coll(name, lc=None):
    lc = lc or bpy.context.view_layer.layer_collection
    for c in lc.children:
        if c.name == name: return c
        r = _layer_coll(name, c)
        if r: return r
_layer_coll('Key').exclude = True

# ---- scene / render settings (as saved in the file)
scene.camera = ob_camera
scene.frame_start = 1; scene.frame_end = 250; scene.frame_set(2)
scene.render.engine = 'BLENDER_EEVEE_NEXT'
scene.cycles.sampling_pattern = 'TABULATED_SOBOL'
scene.cycles.use_light_tree = False
scene.view_settings.view_transform = 'Filmic'
bpy.context.view_layer.update()
